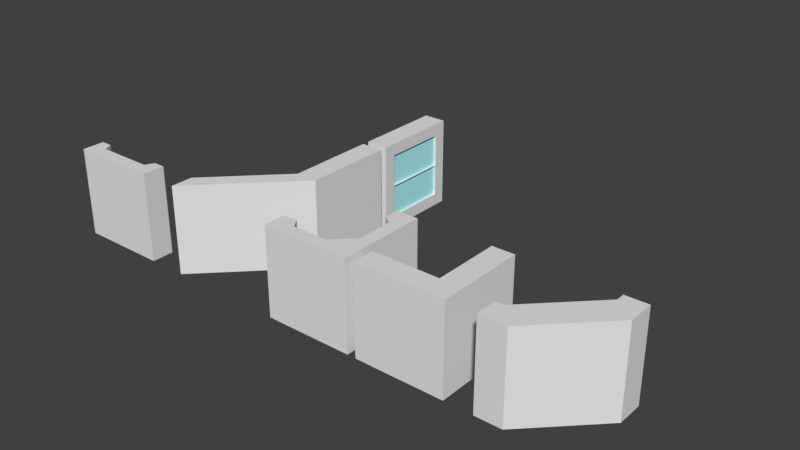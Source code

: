 # Source: HeavyWall.blend  (saved by Blender 2.79.0; exported with 4.5.12 LTS)
import bpy
from mathutils import Matrix  # noqa: F401  (used for matrix-valued properties, if any)

bpy.ops.wm.read_factory_settings(use_empty=True)
scene = bpy.context.scene
scene.name = 'Scene'

# ---- collections
col_collection_1 = bpy.data.collections.new('Collection 1'); scene.collection.children.link(col_collection_1)
col_collection_2 = bpy.data.collections.new('Collection 2'); scene.collection.children.link(col_collection_2)
col_collection_3 = bpy.data.collections.new('Collection 3'); scene.collection.children.link(col_collection_3)
col_collection_4 = bpy.data.collections.new('Collection 4'); scene.collection.children.link(col_collection_4)
col_collection_5 = bpy.data.collections.new('Collection 5'); scene.collection.children.link(col_collection_5)
col_collection_11 = bpy.data.collections.new('Collection 11'); scene.collection.children.link(col_collection_11)

# ---- materials (node trees are filled in below, after node groups)
mat_wall = bpy.data.materials.new('Wall')
mat_wall.alpha_threshold = 0.0
mat_wall.use_transparent_shadow = False
mat_wall.roughness = 0.5
mat_glass = bpy.data.materials.new('Glass')
mat_glass.alpha_threshold = 0.0
mat_glass.use_transparent_shadow = False
mat_glass.diffuse_color = (0.4558, 0.943, 1.0, 1.0)
mat_glass.roughness = 0.5

# ---- material node trees

# ---- world
world_world = bpy.data.worlds.new('World'); scene.world = world_world
world_world.color = (0.05088, 0.05088, 0.05088)
world_world.use_sun_shadow = False
world_world.sun_shadow_jitter_overblur = 0.0
world_world.cycles.sampling_method = 'MANUAL'

# ---- meshes
me_00_006 = bpy.data.meshes.new('00.006')
me_00_006.from_pydata([(-0.5, 0.5, 0.0), (0.5, 0.5, 0.0), (-0.5, 0.25, 2.98e-08), (0.5, 0.35, 5.96e-08), (0.35, 0.5, 0.0), (0.25, 0.25, 2.98e-08), (0.5, -0.5, 2.98e-08), (0.25, -0.5, 2.98e-08)], [], [(5, 4, 1, 3), (2, 0, 4, 5), (5, 3, 6, 7)])
me_00_006.use_remesh_preserve_volume = False
me_00_006.use_remesh_preserve_attributes = False
me_00_006.use_mirror_vertex_groups = False
me_00_006.update()
me_00 = bpy.data.meshes.new('00')
me_00.from_pydata([(-0.5, 0.5, 0.5), (0.5, 0.5, 0.5), (-0.5, 0.5, -0.5), (0.5, 0.5, -0.5), (-0.4122, 0.25, -0.4122), (-0.4122, 0.25, 0.4122), (0.5, 0.35, -0.5), (0.5, 0.35, 0.5), (0.35, 0.5, -0.5), (0.25, 0.25, -0.4122), (0.35, 0.5, 0.5), (0.25, 0.25, 0.4122), (0.5, -0.5, 0.5), (0.5, -0.5, -0.5), (0.25, -0.4122, 0.4122), (0.25, -0.4122, -0.4122), (-0.5, 0.25, -0.5), (-0.5, 0.25, 0.5), (0.25, 0.25, -0.5), (0.25, 0.25, 0.5), (0.25, -0.5, -0.5), (0.25, -0.5, 0.5), (0.2927, 0.2927, -0.4122), (0.2927, 0.2927, 0.4122), (-0.3694, 0.2927, -0.4122), (-0.3694, 0.2927, 0.4122), (0.2927, -0.3694, -0.4122), (0.2927, -0.3694, 0.4122)], [], [(0, 2, 16, 17), (10, 0, 17, 19), (10, 8, 2, 0), (18, 8, 3, 6), (7, 19, 21, 12), (6, 3, 1, 7), (11, 5, 25, 23), (16, 2, 8, 18), (1, 3, 8, 10), (1, 10, 19, 7), (20, 13, 12, 21), (6, 7, 12, 13), (14, 11, 23, 27), (18, 6, 13, 20), (4, 5, 17, 16), (9, 4, 16, 18), (5, 11, 19, 17), (14, 15, 20, 21), (11, 14, 21, 19), (15, 9, 18, 20), (24, 22, 23, 25), (23, 22, 26, 27), (5, 4, 24, 25), (9, 15, 26, 22), (15, 14, 27, 26), (4, 9, 22, 24)])
me_00.use_remesh_preserve_volume = False
me_00.use_remesh_preserve_attributes = False
me_00.use_mirror_vertex_groups = False
me_00.update()
me_0101_005 = bpy.data.meshes.new('0101.005')
me_0101_005.from_pydata([(-0.5, 0.25, 0.5), (0.5, 0.25, 0.5), (-0.5, 0.5, 0.5), (0.5, 0.5, 0.5)], [], [(3, 2, 0, 1)])
me_0101_005.materials.append(mat_wall)
me_0101_005.materials.append(mat_glass)
me_0101_005.use_remesh_preserve_volume = False
me_0101_005.use_remesh_preserve_attributes = False
me_0101_005.use_mirror_vertex_groups = False
me_0101_005.update()
me_0101_004 = bpy.data.meshes.new('0101.004')
me_0101_004.from_pydata([(-0.3638, 0.5, 0.3638), (0.3638, 0.5, 0.3638), (-0.3638, 0.5, -0.3638), (0.3638, 0.5, -0.3638), (-0.3638, 0.3634, -0.3638), (-0.3638, 0.3634, 0.3638), (0.3638, 0.3634, -0.3638), (0.3638, 0.3634, 0.3638), (-0.5, 0.25, -0.5), (-0.5, 0.25, 0.5), (0.5, 0.25, -0.5), (0.5, 0.25, 0.5), (-0.3638, 0.3831, -0.3638), (-0.3638, 0.3831, 0.3638), (0.3638, 0.3831, -0.3638), (0.3638, 0.3831, 0.3638), (-0.5, 0.5, 0.5), (-0.5, 0.5, -0.5), (0.5, 0.5, -0.5), (0.5, 0.5, 0.5), (-0.3638, 0.4734, 0.3638), (-0.3638, 0.4734, -0.3638), (0.3638, 0.4734, -0.3638), (0.3638, 0.4734, 0.3638), (-0.4088, 0.25, -0.4088), (-0.4088, 0.25, 0.4088), (0.4088, 0.25, -0.4088), (0.4088, 0.25, 0.4088), (-0.4088, 0.3634, -0.4088), (0.4088, 0.3634, -0.4088), (0.4088, 0.3634, 0.4088), (-0.4088, 0.3634, 0.4088)], [], [(16, 17, 8, 9), (19, 16, 9, 11), (1, 3, 22, 23), (8, 17, 18, 10), (7, 5, 13, 15), (10, 18, 19, 11), (24, 25, 9, 8), (26, 24, 8, 10), (27, 26, 10, 11), (25, 27, 11, 9), (12, 14, 15, 13), (4, 6, 14, 12), (6, 7, 15, 14), (5, 4, 12, 13), (0, 2, 17, 16), (2, 3, 18, 17), (3, 1, 19, 18), (1, 0, 16, 19), (23, 22, 21, 20), (2, 0, 20, 21), (0, 1, 23, 20), (3, 2, 21, 22), (31, 30, 27, 25), (30, 29, 26, 27), (29, 28, 24, 26), (28, 31, 25, 24), (4, 5, 31, 28), (6, 4, 28, 29), (7, 6, 29, 30), (5, 7, 30, 31)])
me_0101_004.polygons.foreach_set('material_index', [0, 0, 0, 0, 0, 0, 0, 0, 0, 0, 1, 0, 0, 0, 0, 0, 0, 0, 1, 0, 0, 0, 0, 0, 0, 0, 0, 0, 0, 0])
_uv = me_0101_004.uv_layers.new(name='UVMap')
_uv.uv.foreach_set('vector', [0.4232, 0.6334, 0.4232, 1.0, 0.3241, 1.0, 0.3241, 0.6334, 0.991, 0.0, 0.991, 0.3666, 0.8919, 0.3666, 0.8919, 2.185e-08, 0.8588, 0.9001, 0.8588, 0.6334, 0.8693, 0.6334, 0.8693, 0.9001, 1.0, 0.7332, 0.9009, 0.7332, 0.9009, 0.3666, 1.0, 0.3666, 0.6107, 0.6334, 0.6107, 0.9001, 0.6029, 0.9001, 0.6029, 0.6334, 0.8919, 0.3666, 0.7928, 0.3666, 0.7928, 3.278e-08, 0.8919, 0.0, 0.7566, 0.3332, 0.7566, 0.03345, 0.7928, 0.0, 0.7928, 0.3666, 0.4326, 0.3332, 0.7566, 0.3332, 0.7928, 0.3666, 0.3964, 0.3666, 0.4326, 0.03345, 0.4326, 0.3332, 0.3964, 0.3666, 0.3964, 4.37e-08, 0.7566, 0.03345, 0.4326, 0.03345, 0.3964, 4.37e-08, 0.7928, 0.0, 0.9009, 0.6334, 0.6125, 0.6334, 0.6125, 0.3666, 0.9009, 0.3666, 0.8432, 0.9001, 0.8432, 0.6334, 0.851, 0.6334, 0.851, 0.9001, 0.8432, 0.6334, 0.8432, 0.9001, 0.8353, 0.9001, 0.8353, 0.6334, 0.8588, 0.6334, 0.8588, 0.9001, 0.851, 0.9001, 0.851, 0.6334, 0.3424, 0.3167, 0.3424, 0.04993, 0.3964, 0.0, 0.3964, 0.3666, 0.3424, 0.04993, 0.05399, 0.04993, 0.0, 5.463e-08, 0.3964, 0.0, 0.05399, 0.04993, 0.05399, 0.3167, 5.907e-08, 0.3666, 0.0, 5.463e-08, 0.05399, 0.3167, 0.3424, 0.3167, 0.3964, 0.3666, 5.907e-08, 0.3666, 0.3241, 0.3666, 0.6125, 0.3666, 0.6125, 0.6334, 0.3241, 0.6334, 0.8798, 0.6334, 0.8798, 0.9001, 0.8693, 0.9001, 0.8693, 0.6334, 0.8904, 0.9001, 0.8904, 0.6334, 0.9009, 0.6334, 0.9009, 0.9001, 0.8904, 0.6334, 0.8904, 0.9001, 0.8798, 0.9001, 0.8798, 0.6334, 0.558, 0.6334, 0.558, 0.9331, 0.513, 0.9331, 0.513, 0.6334, 0.558, 0.9331, 0.558, 0.6334, 0.6029, 0.6334, 0.6029, 0.9331, 0.513, 0.6334, 0.513, 0.9331, 0.4681, 0.9331, 0.4681, 0.6334, 0.4232, 0.9331, 0.4232, 0.6334, 0.4681, 0.6334, 0.4681, 0.9331, 0.3062, 0.6499, 0.3062, 0.3831, 0.3241, 0.3666, 0.3241, 0.6663, 0.01782, 0.6499, 0.3062, 0.6499, 0.3241, 0.6663, 2.363e-08, 0.6663, 0.01782, 0.3831, 0.01782, 0.6499, 2.363e-08, 0.6663, 0.0, 0.3666, 0.3062, 0.3831, 0.01782, 0.3831, 0.0, 0.3666, 0.3241, 0.3666])
me_0101_004.materials.append(mat_wall)
me_0101_004.materials.append(mat_glass)
me_0101_004.use_remesh_preserve_volume = False
me_0101_004.use_remesh_preserve_attributes = False
me_0101_004.use_mirror_vertex_groups = False
me_0101_004.update()
me_0101_003 = bpy.data.meshes.new('0101.003')
me_0101_003.from_pydata([(-0.5, 0.5, 0.0), (0.5, 0.5, 0.0), (-0.5, 0.25, 2.98e-08), (0.5, 0.25, 2.98e-08)], [], [(2, 0, 1, 3)])
me_0101_003.use_remesh_preserve_volume = False
me_0101_003.use_remesh_preserve_attributes = False
me_0101_003.use_mirror_vertex_groups = False
me_0101_003.update()
me_0101 = bpy.data.meshes.new('0101')
me_0101.from_pydata([(-0.5, 0.5, 0.5), (0.5, 0.5, 0.5), (-0.5, 0.5, -0.5), (0.5, 0.5, -0.5), (-0.3638, 0.25, -0.3638), (-0.3638, 0.25, 0.3638), (0.3638, 0.25, -0.3638), (0.3638, 0.25, 0.3638), (-0.5, 0.25, -0.5), (-0.5, 0.25, 0.5), (0.5, 0.25, -0.5), (0.5, 0.25, 0.5), (-0.3638, 0.3032, -0.3638), (-0.3638, 0.3032, 0.3638), (0.3638, 0.3032, -0.3638), (0.3638, 0.3032, 0.3638)], [], [(0, 2, 8, 9), (1, 0, 9, 11), (1, 3, 2, 0), (8, 2, 3, 10), (7, 5, 13, 15), (10, 3, 1, 11), (4, 5, 9, 8), (6, 4, 8, 10), (7, 6, 10, 11), (5, 7, 11, 9), (12, 14, 15, 13), (4, 6, 14, 12), (6, 7, 15, 14), (5, 4, 12, 13)])
me_0101.use_remesh_preserve_volume = False
me_0101.use_remesh_preserve_attributes = False
me_0101.use_mirror_vertex_groups = False
me_0101.update()
me_00_007 = bpy.data.meshes.new('00.007')
me_00_007.from_pydata([(-0.5, 0.5, 0.0), (-0.5, 0.25, 2.98e-08), (0.5, -0.5, 2.98e-08), (0.25, -0.5, 2.98e-08)], [], [(1, 0, 2, 3)])
me_00_007.use_remesh_preserve_volume = False
me_00_007.use_remesh_preserve_attributes = False
me_00_007.use_mirror_vertex_groups = False
me_00_007.update()
me_00_001 = bpy.data.meshes.new('00.001')
me_00_001.from_pydata([(-0.5, 0.5, 0.5), (-0.5, 0.5, -0.5), (-0.4214, 0.1714, -0.3888), (-0.4214, 0.1714, 0.3888), (0.5, -0.5, 0.5), (0.5, -0.5, -0.5), (0.1714, -0.4214, 0.3888), (0.1714, -0.4214, -0.3888), (-0.5, 0.25, -0.5), (-0.5, 0.25, 0.5), (0.25, -0.5, 0.5), (0.25, -0.5, -0.5), (-0.3738, 0.2189, -0.3888), (-0.3738, 0.2189, 0.3888), (0.2189, -0.3738, 0.3888), (0.2189, -0.3738, -0.3888)], [], [(0, 1, 8, 9), (2, 7, 15, 12), (1, 0, 4, 5), (0, 9, 10, 4), (11, 5, 4, 10), (8, 1, 5, 11), (2, 3, 9, 8), (3, 6, 10, 9), (6, 7, 11, 10), (7, 2, 8, 11), (13, 12, 15, 14), (6, 3, 13, 14), (7, 6, 14, 15), (3, 2, 12, 13)])
me_00_001.use_remesh_preserve_volume = False
me_00_001.use_remesh_preserve_attributes = False
me_00_001.use_mirror_vertex_groups = False
me_00_001.update()
me_00_005 = bpy.data.meshes.new('00.005')
me_00_005.from_pydata([(-0.5, 0.5, 0.0), (-0.5, 0.25, 2.98e-08), (0.5, -0.5, 2.98e-08), (0.25, -0.5, 2.98e-08), (-0.2, 0.5, 0.0), (0.5, -0.2, 8.941e-08), (-0.4, 0.25, 2.98e-08), (0.25, -0.4, 5.96e-08)], [], [(7, 5, 2, 3), (1, 0, 4, 6), (6, 4, 5, 7)])
me_00_005.use_remesh_preserve_volume = False
me_00_005.use_remesh_preserve_attributes = False
me_00_005.use_mirror_vertex_groups = False
me_00_005.update()
me_00_002 = bpy.data.meshes.new('00.002')
me_00_002.from_pydata([(-0.5, 0.5, 0.5), (-0.5, 0.5, -0.5), (-0.5, 0.25, -0.5), (-0.5, 0.25, 0.5), (0.5, -0.5, 0.5), (0.5, -0.5, -0.5), (0.25, -0.5, 0.5), (0.25, -0.5, -0.5), (-0.2, 0.5, 0.5), (0.5, -0.2, 0.5), (-0.2, 0.5, -0.5), (0.5, -0.2, -0.5), (-0.3172, 0.1672, 0.383), (0.1672, -0.3172, 0.383), (-0.3172, 0.1672, -0.383), (0.1672, -0.3172, -0.383), (-0.4, 0.25, 0.5), (0.25, -0.4, 0.5), (-0.4, 0.25, -0.5), (0.25, -0.4, -0.5), (-0.2696, 0.2149, 0.383), (0.2149, -0.2696, 0.383), (-0.2696, 0.2149, -0.383), (0.2149, -0.2696, -0.383)], [], [(0, 1, 2, 3), (17, 19, 7, 6), (11, 9, 4, 5), (9, 17, 6, 4), (7, 5, 4, 6), (19, 11, 5, 7), (2, 1, 10, 18), (18, 10, 11, 19), (0, 3, 16, 8), (8, 16, 17, 9), (1, 0, 8, 10), (10, 8, 9, 11), (3, 2, 18, 16), (12, 14, 22, 20), (12, 13, 17, 16), (15, 14, 18, 19), (14, 12, 16, 18), (13, 15, 19, 17), (20, 22, 23, 21), (13, 12, 20, 21), (15, 13, 21, 23), (14, 15, 23, 22)])
me_00_002.use_remesh_preserve_volume = False
me_00_002.use_remesh_preserve_attributes = False
me_00_002.use_mirror_vertex_groups = False
me_00_002.update()
me_0101_002 = bpy.data.meshes.new('0101.002')
me_0101_002.from_pydata([(-0.5, 0.5, 0.0), (0.5, 0.5, 0.0), (-0.5, 0.25, 2.98e-08), (0.5, 0.25, 2.98e-08), (-0.3693, 0.5, 0.0), (0.3693, 0.5, 0.0), (0.3693, 0.25, 2.98e-08), (-0.3693, 0.25, 2.98e-08), (-0.3195, 0.5, 0.0), (0.3195, 0.5, 0.0), (0.3195, 0.35, 2.98e-08), (-0.3195, 0.35, 2.98e-08)], [], [(6, 5, 1, 3), (2, 0, 4, 7), (10, 9, 5, 6), (7, 4, 8, 11), (11, 8, 9, 10)])
me_0101_002.use_remesh_preserve_volume = False
me_0101_002.use_remesh_preserve_attributes = False
me_0101_002.use_mirror_vertex_groups = False
me_0101_002.update()
me_0101_001 = bpy.data.meshes.new('0101.001')
me_0101_001.from_pydata([(-0.5, 0.5, 0.5), (0.5, 0.5, 0.5), (-0.5, 0.5, -0.5), (0.5, 0.5, -0.5), (-0.5, 0.25, -0.5), (-0.5, 0.25, 0.5), (0.5, 0.25, -0.5), (0.5, 0.25, 0.5), (-0.3693, 0.5, -0.5), (0.3693, 0.5, -0.5), (0.345, 0.2988, -0.4455), (-0.345, 0.2988, -0.4455), (0.3693, 0.5, 0.5), (-0.3693, 0.5, 0.5), (-0.345, 0.2988, 0.4455), (0.345, 0.2988, 0.4455), (-0.3195, 0.5, -0.5), (0.3195, 0.5, -0.5), (0.3195, 0.35, -0.4455), (-0.3195, 0.35, -0.4455), (0.3195, 0.5, 0.5), (-0.3195, 0.5, 0.5), (-0.3195, 0.35, 0.4455), (0.3195, 0.35, 0.4455), (-0.3195, 0.35, -0.5), (-0.3693, 0.25, -0.5), (0.3195, 0.35, 0.5), (0.3693, 0.25, 0.5), (-0.3693, 0.25, 0.5), (0.3693, 0.25, -0.5), (0.3195, 0.35, -0.5), (-0.3195, 0.35, 0.5), (-0.3285, 0.406, -0.4455), (-0.3285, 0.406, 0.4455), (0.3285, 0.406, -0.4455), (0.3285, 0.406, 0.4455), (-0.3547, 0.3548, -0.4455), (0.3547, 0.3548, 0.4455), (-0.3547, 0.3548, 0.4455), (0.3547, 0.3548, -0.4455)], [], [(0, 2, 4, 5), (13, 0, 5, 28), (13, 8, 2, 0), (29, 9, 3, 6), (29, 6, 7, 27), (6, 3, 1, 7), (4, 25, 28, 5), (14, 11, 36, 38), (4, 2, 8, 25), (30, 17, 9, 29), (1, 3, 9, 12), (21, 16, 8, 13), (1, 12, 27, 7), (21, 13, 28, 31), (12, 20, 26, 27), (20, 21, 31, 26), (12, 9, 17, 20), (20, 17, 16, 21), (25, 8, 16, 24), (24, 16, 17, 30), (18, 10, 39, 34), (22, 14, 38, 33), (19, 11, 25, 24), (23, 15, 27, 26), (11, 14, 28, 25), (15, 10, 29, 27), (10, 18, 30, 29), (18, 19, 24, 30), (14, 22, 31, 28), (22, 23, 26, 31), (34, 39, 37, 35), (36, 32, 33, 38), (32, 34, 35, 33), (11, 19, 32, 36), (23, 22, 33, 35), (19, 18, 34, 32), (10, 15, 37, 39), (15, 23, 35, 37)])
me_0101_001.use_remesh_preserve_volume = False
me_0101_001.use_remesh_preserve_attributes = False
me_0101_001.use_mirror_vertex_groups = False
me_0101_001.update()
me_00_004 = bpy.data.meshes.new('00.004')
me_00_004.from_pydata([(-0.5, 0.5, 0.0), (0.5, 0.5, 0.0), (-0.5, 0.25, 2.98e-08), (0.5, 0.08157, 0.0), (0.08157, 0.5, 0.0), (0.5, -0.5, 2.98e-08), (0.25, -0.5, 2.98e-08), (-0.2667, 0.35, 5.96e-08), (-0.3333, 0.25, 2.98e-08), (-0.3333, 0.5, 0.0), (-0.2667, 0.5, 0.0), (0.5, -0.3333, 2.98e-08), (0.5, -0.2667, 0.0), (0.35, -0.2667, 0.0), (0.25, -0.3333, 0.0), (0.35, 0.1365, 5.96e-08), (0.1406, 0.35, 5.96e-08), (0.1914, 0.4156, 5.96e-08), (0.4197, 0.1873, 5.96e-08)], [], [(7, 10, 4, 17, 16), (18, 17, 4, 1, 3), (14, 11, 5, 6), (2, 0, 9, 8), (8, 9, 10, 7), (13, 12, 11, 14), (15, 16, 17, 18), (15, 18, 3, 12, 13)])
me_00_004.use_remesh_preserve_volume = False
me_00_004.use_remesh_preserve_attributes = False
me_00_004.use_mirror_vertex_groups = False
me_00_004.update()
me_00_003 = bpy.data.meshes.new('00.003')
me_00_003.from_pydata([(-0.5, 0.5, 0.5), (0.5, 0.5, 0.5), (-0.5, 0.5, -0.5), (0.5, 0.5, -0.5), (-0.5, 0.25, -0.5), (-0.5, 0.25, 0.5), (0.5, 0.08157, -0.5), (0.5, 0.08157, 0.5), (0.08157, 0.5, -0.5), (0.08157, 0.5, 0.5), (0.5, -0.5, 0.5), (0.5, -0.5, -0.5), (0.25, -0.5, 0.5), (0.25, -0.5, -0.5), (-0.2667, 0.35, -0.4334), (-0.2964, 0.3054, -0.4334), (-0.2667, 0.5, 0.5), (-0.3333, 0.5, 0.5), (-0.3333, 0.5, -0.5), (-0.2667, 0.5, -0.5), (-0.2964, 0.3054, 0.4334), (-0.2667, 0.35, 0.4334), (0.35, -0.2667, 0.4334), (0.3054, -0.2964, 0.4334), (0.5, -0.3333, 0.5), (0.5, -0.2667, 0.5), (0.5, -0.3333, -0.5), (0.5, -0.2667, -0.5), (0.35, -0.2667, -0.4334), (0.3054, -0.2964, -0.4334), (0.35, 0.06994, -0.4334), (0.07402, 0.35, -0.4334), (0.1914, 0.4156, -0.5), (0.4197, 0.1873, -0.5), (0.07402, 0.35, 0.4334), (0.35, 0.06994, 0.4334), (0.4197, 0.1873, 0.5), (0.1914, 0.4156, 0.5), (-0.2667, 0.35, -0.5), (-0.3333, 0.25, -0.5), (-0.3333, 0.25, 0.5), (-0.2667, 0.35, 0.5), (0.35, -0.2667, 0.5), (0.25, -0.3333, 0.5), (0.35, -0.2667, -0.5), (0.25, -0.3333, -0.5), (0.35, 0.1365, -0.5), (0.35, 0.1365, 0.5), (0.1406, 0.35, 0.5), (0.1406, 0.35, -0.5), (-0.3154, 0.3866, -0.4334), (-0.3154, 0.3866, 0.4334), (0.3865, -0.3153, -0.4334), (0.3865, -0.3153, 0.4334), (-0.3492, 0.3358, -0.4334), (-0.3492, 0.3358, 0.4334), (0.3357, -0.3491, 0.4334), (0.3357, -0.3491, -0.4334), (0.3865, 0.06781, -0.4334), (0.3865, 0.06781, 0.4334), (0.07235, 0.3866, 0.4334), (0.07235, 0.3866, -0.4334)], [], [(0, 2, 4, 5), (17, 0, 5, 40), (17, 18, 2, 0), (38, 19, 8, 32, 49), (24, 43, 12, 10), (6, 3, 1, 7), (33, 32, 8, 3, 6), (35, 30, 58, 59), (1, 3, 8, 9), (9, 16, 41, 48, 37), (13, 11, 10, 12), (26, 24, 10, 11), (43, 45, 13, 12), (45, 26, 11, 13), (4, 2, 18, 39), (39, 18, 19, 38), (4, 39, 40, 5), (14, 31, 61, 50), (9, 8, 19, 16), (16, 19, 18, 17), (7, 36, 47, 42, 25), (16, 17, 40, 41), (20, 15, 54, 55), (44, 27, 26, 45), (1, 9, 37, 36, 7), (29, 23, 56, 57), (6, 7, 25, 27), (27, 25, 24, 26), (25, 42, 43, 24), (46, 49, 32, 33), (48, 47, 36, 37), (46, 47, 48, 49), (46, 33, 6, 27, 44), (14, 15, 39, 38), (20, 21, 41, 40), (15, 20, 40, 39), (22, 23, 43, 42), (29, 28, 44, 45), (23, 29, 45, 43), (30, 35, 47, 46), (34, 31, 49, 48), (28, 30, 46, 44), (31, 14, 38, 49), (21, 34, 48, 41), (35, 22, 42, 47), (59, 58, 52, 53), (54, 50, 51, 55), (50, 61, 60, 51), (53, 52, 57, 56), (23, 22, 53, 56), (34, 21, 51, 60), (15, 14, 50, 54), (31, 34, 60, 61), (28, 29, 57, 52), (22, 35, 59, 53), (21, 20, 55, 51), (30, 28, 52, 58)])
me_00_003.use_remesh_preserve_volume = False
me_00_003.use_remesh_preserve_attributes = False
me_00_003.use_mirror_vertex_groups = False
me_00_003.update()

# ---- objects
ob_corner_00_col = bpy.data.objects.new('corner_00_col', me_00_006)
ob_corner_00 = bpy.data.objects.new('corner_00', me_00)
ob_straight_02_col = bpy.data.objects.new('straight_02_col', me_0101_005)
ob_straight_02 = bpy.data.objects.new('straight_02', me_0101_004)
ob_straight_00_col = bpy.data.objects.new('straight_00_col', me_0101_003)
ob_straight_00 = bpy.data.objects.new('straight_00', me_0101)
ob_diagonal_00_col = bpy.data.objects.new('diagonal_00_col', me_00_007)
ob_diagonal_00 = bpy.data.objects.new('diagonal_00', me_00_001)
ob_diagonal_01_col = bpy.data.objects.new('diagonal_01_col', me_00_005)
ob_diagonal_01 = bpy.data.objects.new('diagonal_01', me_00_002)
ob_straight_01_col = bpy.data.objects.new('straight_01_col', me_0101_002)
ob_straight_01 = bpy.data.objects.new('straight_01', me_0101_001)
ob_corner_01_col = bpy.data.objects.new('corner_01_col', me_00_004)
ob_corner_01 = bpy.data.objects.new('corner_01', me_00_003)

# ---- transforms, parenting, visibility, modifiers, constraints
ob_corner_00_col.location = (1.096, 0.0, 0.0)
ob_corner_00_col.rotation_euler = (3.142, -0.0, 0.0)
ob_corner_00_col.lineart.crease_threshold = 0.0
ob_corner_00.location = (1.096, 0.0, 0.0)
ob_corner_00.rotation_euler = (3.142, -0.0, 0.0)
ob_corner_00.lineart.crease_threshold = 0.0
ob_straight_02_col.location = (-1.309, 2.081, 0.5)
ob_straight_02_col.rotation_euler = (3.142, -0.0, 1.571)
ob_straight_02_col.lineart.crease_threshold = 0.0
ob_straight_02.location = (-1.309, 2.081, -1.788e-07)
ob_straight_02.rotation_euler = (3.142, -0.0, 1.571)
ob_straight_02.lineart.crease_threshold = 0.0
ob_straight_00_col.location = (-1.309, 1.0, -1.788e-07)
ob_straight_00_col.rotation_euler = (3.142, -0.0, 1.571)
ob_straight_00_col.lineart.crease_threshold = 0.0
ob_straight_00.location = (-1.309, 1.0, -1.788e-07)
ob_straight_00.rotation_euler = (3.142, -0.0, 1.571)
ob_straight_00.lineart.crease_threshold = 0.0
ob_diagonal_00_col.location = (-1.309, 0.0, 0.0)
ob_diagonal_00_col.rotation_euler = (3.142, -0.0, 0.0)
ob_diagonal_00_col.lineart.crease_threshold = 0.0
ob_diagonal_00.location = (-1.309, 0.0, 0.0)
ob_diagonal_00.rotation_euler = (3.142, -0.0, 0.0)
ob_diagonal_00.lineart.crease_threshold = 0.0
ob_diagonal_01_col.location = (2.416, 0.0, 0.0)
ob_diagonal_01_col.rotation_euler = (3.142, -0.0, 0.0)
ob_diagonal_01_col.lineart.crease_threshold = 0.0
ob_diagonal_01.location = (2.416, 0.0, 0.0)
ob_diagonal_01.rotation_euler = (3.142, -0.0, 0.0)
ob_diagonal_01.lineart.crease_threshold = 0.0
ob_straight_01_col.location = (-2.743, 0.0, 0.0)
ob_straight_01_col.rotation_euler = (3.142, -0.0, 0.0)
ob_straight_01_col.lineart.crease_threshold = 0.0
ob_straight_01.location = (-2.743, 0.0, 0.0)
ob_straight_01.rotation_euler = (3.142, -0.0, 0.0)
ob_straight_01.lineart.crease_threshold = 0.0
ob_corner_01_col.location = (0.0, 0.0, 0.0)
ob_corner_01_col.rotation_euler = (3.142, -0.0, 0.0)
ob_corner_01_col.lineart.crease_threshold = 0.0
ob_corner_01.location = (0.0, 0.0, 0.0)
ob_corner_01.rotation_euler = (3.142, -0.0, 0.0)
ob_corner_01.lineart.crease_threshold = 0.0

# ---- collection membership
col_collection_1.objects.link(ob_corner_00_col)
col_collection_1.objects.link(ob_corner_00)
col_collection_2.objects.link(ob_straight_02_col)
col_collection_2.objects.link(ob_straight_02)
col_collection_2.objects.link(ob_straight_00_col)
col_collection_2.objects.link(ob_straight_00)
col_collection_3.objects.link(ob_diagonal_00_col)
col_collection_3.objects.link(ob_diagonal_00)
col_collection_4.objects.link(ob_diagonal_01_col)
col_collection_4.objects.link(ob_diagonal_01)
col_collection_5.objects.link(ob_straight_01_col)
col_collection_5.objects.link(ob_straight_01)
col_collection_11.objects.link(ob_corner_01_col)
col_collection_11.objects.link(ob_corner_01)

# ---- scene / render settings (as saved in the file)
scene.frame_start = 1; scene.frame_end = 250; scene.frame_set(1)
scene.render.engine = 'BLENDER_EEVEE_NEXT'
scene.render.resolution_percentage = 50
scene.render.dither_intensity = 0.0
scene.cycles.use_denoising = False
scene.cycles.samples = 128
scene.cycles.sampling_pattern = 'TABULATED_SOBOL'
scene.cycles.light_sampling_threshold = 0.0
scene.cycles.use_adaptive_sampling = False
scene.cycles.use_light_tree = False
scene.cycles.blur_glossy = 0.0
scene.cycles.sample_clamp_indirect = 0.0
scene.view_settings.view_transform = 'Standard'
bpy.context.view_layer.update()

# ---- added for rendering (the .blend has no active camera and no usable light): camera, sun
cam_auto = bpy.data.cameras.new('AutoCamera')
cam_auto.lens = 50.0
cam_auto.sensor_width = 36.0
cam_auto.clip_end = 1000.0
ob_auto_camera = bpy.data.objects.new('AutoCamera', cam_auto)
scene.collection.objects.link(ob_auto_camera)
ob_auto_camera.location = (6.27495, -6.68564, 5.15076)
ob_auto_camera.rotation_euler = (1.09748, -7.21219e-08, 0.694738)
scene.camera = ob_auto_camera
light_auto_sun = bpy.data.lights.new('AutoSun', 'SUN')
light_auto_sun.energy = 3.0
light_auto_sun.angle = 0.0523599
ob_auto_sun = bpy.data.objects.new('AutoSun', light_auto_sun)
scene.collection.objects.link(ob_auto_sun)
ob_auto_sun.rotation_euler = (0.872665, 0.174533, 0.523599)
bpy.context.view_layer.update()
